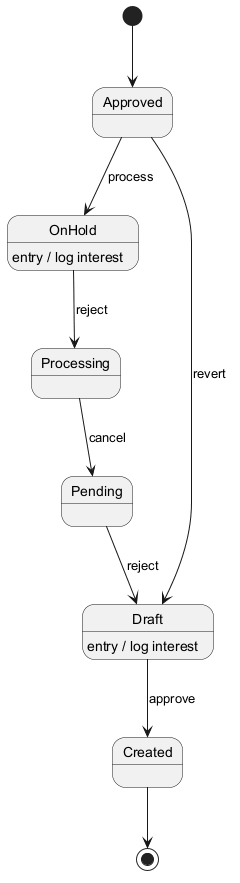

The diagram above was rendered by PlantUML. Its source (embedded in the PNG):
@startuml

[*] --> Approved
Approved --> OnHold : process
OnHold --> Processing : reject
OnHold : entry / log interest
Processing --> Pending : cancel
Pending --> Draft : reject
Draft --> Created : approve
Draft : entry / log interest
Approved --> Draft : revert
Created --> [*]
@enduml